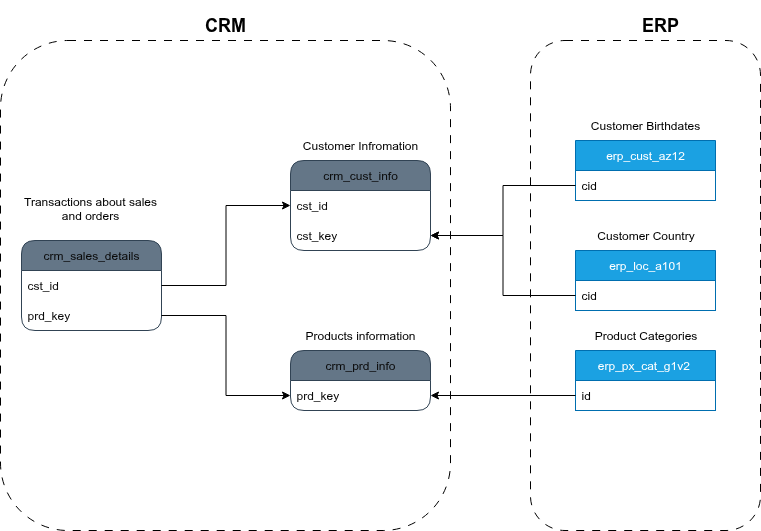

The diagram above was exported from draw.io. Its source (the exported page's mxGraphModel, read from the mxfile embedded in the PNG):
<mxGraphModel dx="1426" dy="824" grid="1" gridSize="10" guides="1" tooltips="1" connect="1" arrows="1" fold="1" page="1" pageScale="1" pageWidth="850" pageHeight="1100" background="#ffffff" math="0" shadow="0">
  <root>
    <mxCell id="0" />
    <mxCell id="1" parent="0" />
    <mxCell id="lXSwsI7uTwGUOf1URk_7-13" value="crm_cust_info" style="swimlane;fontStyle=0;childLayout=stackLayout;horizontal=1;startSize=30;horizontalStack=0;resizeParent=1;resizeParentMax=0;resizeLast=0;collapsible=1;marginBottom=0;whiteSpace=wrap;html=1;fillColor=#647687;fontColor=#0A0A0A;strokeColor=#314354;rounded=1;" vertex="1" parent="1">
      <mxGeometry x="320" y="330" width="140" height="90" as="geometry" />
    </mxCell>
    <mxCell id="lXSwsI7uTwGUOf1URk_7-14" value="cst_id" style="text;strokeColor=none;fillColor=none;align=left;verticalAlign=middle;spacingLeft=4;spacingRight=4;overflow=hidden;points=[[0,0.5],[1,0.5]];portConstraint=eastwest;rotatable=0;whiteSpace=wrap;html=1;fontColor=#0A0A0A;" vertex="1" parent="lXSwsI7uTwGUOf1URk_7-13">
      <mxGeometry y="30" width="140" height="30" as="geometry" />
    </mxCell>
    <mxCell id="lXSwsI7uTwGUOf1URk_7-45" value="cst_key" style="text;strokeColor=none;fillColor=none;align=left;verticalAlign=middle;spacingLeft=4;spacingRight=4;overflow=hidden;points=[[0,0.5],[1,0.5]];portConstraint=eastwest;rotatable=0;whiteSpace=wrap;html=1;fontColor=#0A0A0A;" vertex="1" parent="lXSwsI7uTwGUOf1URk_7-13">
      <mxGeometry y="60" width="140" height="30" as="geometry" />
    </mxCell>
    <mxCell id="lXSwsI7uTwGUOf1URk_7-18" value="&lt;font style=&quot;color: rgb(0, 0, 0);&quot;&gt;Customer Infromation&lt;/font&gt;" style="text;html=1;align=center;verticalAlign=middle;whiteSpace=wrap;rounded=0;" vertex="1" parent="1">
      <mxGeometry x="320" y="300" width="140" height="30" as="geometry" />
    </mxCell>
    <mxCell id="lXSwsI7uTwGUOf1URk_7-24" value="crm_prd_info" style="swimlane;fontStyle=0;childLayout=stackLayout;horizontal=1;startSize=30;horizontalStack=0;resizeParent=1;resizeParentMax=0;resizeLast=0;collapsible=1;marginBottom=0;whiteSpace=wrap;html=1;fillColor=#647687;fontColor=#0A0A0A;strokeColor=#314354;rounded=1;" vertex="1" parent="1">
      <mxGeometry x="320" y="520" width="140" height="60" as="geometry" />
    </mxCell>
    <mxCell id="lXSwsI7uTwGUOf1URk_7-25" value="prd_key" style="text;strokeColor=none;fillColor=none;align=left;verticalAlign=middle;spacingLeft=4;spacingRight=4;overflow=hidden;points=[[0,0.5],[1,0.5]];portConstraint=eastwest;rotatable=0;whiteSpace=wrap;html=1;fontColor=#0A0A0A;" vertex="1" parent="lXSwsI7uTwGUOf1URk_7-24">
      <mxGeometry y="30" width="140" height="30" as="geometry" />
    </mxCell>
    <mxCell id="lXSwsI7uTwGUOf1URk_7-26" value="&lt;font color=&quot;#000000&quot;&gt;Products information&lt;/font&gt;" style="text;html=1;align=center;verticalAlign=middle;whiteSpace=wrap;rounded=0;" vertex="1" parent="1">
      <mxGeometry x="320" y="490" width="140" height="30" as="geometry" />
    </mxCell>
    <mxCell id="lXSwsI7uTwGUOf1URk_7-27" value="crm_sales_details" style="swimlane;fontStyle=0;childLayout=stackLayout;horizontal=1;startSize=30;horizontalStack=0;resizeParent=1;resizeParentMax=0;resizeLast=0;collapsible=1;marginBottom=0;whiteSpace=wrap;html=1;fillColor=#647687;fontColor=#0A0A0A;strokeColor=#314354;rounded=1;" vertex="1" parent="1">
      <mxGeometry x="51" y="410" width="140" height="90" as="geometry" />
    </mxCell>
    <mxCell id="lXSwsI7uTwGUOf1URk_7-39" value="cst_id" style="text;strokeColor=none;fillColor=none;align=left;verticalAlign=middle;spacingLeft=4;spacingRight=4;overflow=hidden;points=[[0,0.5],[1,0.5]];portConstraint=eastwest;rotatable=0;whiteSpace=wrap;html=1;fontColor=#0A0A0A;" vertex="1" parent="lXSwsI7uTwGUOf1URk_7-27">
      <mxGeometry y="30" width="140" height="30" as="geometry" />
    </mxCell>
    <mxCell id="lXSwsI7uTwGUOf1URk_7-28" value="prd_key" style="text;strokeColor=none;fillColor=none;align=left;verticalAlign=middle;spacingLeft=4;spacingRight=4;overflow=hidden;points=[[0,0.5],[1,0.5]];portConstraint=eastwest;rotatable=0;whiteSpace=wrap;html=1;fontColor=#0A0A0A;" vertex="1" parent="lXSwsI7uTwGUOf1URk_7-27">
      <mxGeometry y="60" width="140" height="30" as="geometry" />
    </mxCell>
    <mxCell id="lXSwsI7uTwGUOf1URk_7-29" value="&lt;font style=&quot;color: rgb(0, 0, 0);&quot;&gt;Transactions about sales and orders&lt;/font&gt;&lt;div&gt;&lt;font style=&quot;color: rgb(0, 0, 0);&quot;&gt;&lt;br&gt;&lt;/font&gt;&lt;/div&gt;" style="text;html=1;align=center;verticalAlign=middle;whiteSpace=wrap;rounded=0;" vertex="1" parent="1">
      <mxGeometry x="50" y="370" width="140" height="30" as="geometry" />
    </mxCell>
    <mxCell id="lXSwsI7uTwGUOf1URk_7-40" style="edgeStyle=orthogonalEdgeStyle;rounded=0;orthogonalLoop=1;jettySize=auto;html=1;exitX=1;exitY=0.5;exitDx=0;exitDy=0;entryX=0;entryY=0.5;entryDx=0;entryDy=0;strokeColor=#000000;" edge="1" parent="1" source="lXSwsI7uTwGUOf1URk_7-39" target="lXSwsI7uTwGUOf1URk_7-14">
      <mxGeometry relative="1" as="geometry" />
    </mxCell>
    <mxCell id="lXSwsI7uTwGUOf1URk_7-41" style="edgeStyle=orthogonalEdgeStyle;rounded=0;orthogonalLoop=1;jettySize=auto;html=1;exitX=1;exitY=0.5;exitDx=0;exitDy=0;entryX=0;entryY=0.5;entryDx=0;entryDy=0;strokeColor=#000000;" edge="1" parent="1" source="lXSwsI7uTwGUOf1URk_7-28" target="lXSwsI7uTwGUOf1URk_7-25">
      <mxGeometry relative="1" as="geometry" />
    </mxCell>
    <mxCell id="lXSwsI7uTwGUOf1URk_7-51" value="erp_cust_az12" style="swimlane;fontStyle=0;childLayout=stackLayout;horizontal=1;startSize=30;horizontalStack=0;resizeParent=1;resizeParentMax=0;resizeLast=0;collapsible=1;marginBottom=0;whiteSpace=wrap;html=1;fillColor=#1ba1e2;rounded=0;strokeColor=#006EAF;fontColor=#ffffff;swimlaneLine=1;" vertex="1" parent="1">
      <mxGeometry x="605" y="310" width="140" height="60" as="geometry" />
    </mxCell>
    <mxCell id="lXSwsI7uTwGUOf1URk_7-52" value="&lt;font style=&quot;color: rgb(0, 0, 0);&quot;&gt;cid&lt;/font&gt;" style="text;fillColor=none;align=left;verticalAlign=middle;spacingLeft=4;spacingRight=4;overflow=hidden;points=[[0,0.5],[1,0.5]];portConstraint=eastwest;rotatable=0;whiteSpace=wrap;html=1;strokeColor=#006EAF;fontColor=#ffffff;rounded=0;swimlaneLine=1;" vertex="1" parent="lXSwsI7uTwGUOf1URk_7-51">
      <mxGeometry y="30" width="140" height="30" as="geometry" />
    </mxCell>
    <mxCell id="lXSwsI7uTwGUOf1URk_7-54" style="edgeStyle=orthogonalEdgeStyle;rounded=0;orthogonalLoop=1;jettySize=auto;html=1;exitX=0;exitY=0.5;exitDx=0;exitDy=0;entryX=1;entryY=0.5;entryDx=0;entryDy=0;strokeColor=#000000;" edge="1" parent="1" source="lXSwsI7uTwGUOf1URk_7-52" target="lXSwsI7uTwGUOf1URk_7-45">
      <mxGeometry relative="1" as="geometry" />
    </mxCell>
    <mxCell id="lXSwsI7uTwGUOf1URk_7-55" value="Customer Birthdates" style="text;html=1;align=center;verticalAlign=middle;whiteSpace=wrap;rounded=0;fontColor=#000000;swimlaneLine=0;" vertex="1" parent="1">
      <mxGeometry x="590" y="280" width="170" height="30" as="geometry" />
    </mxCell>
    <mxCell id="lXSwsI7uTwGUOf1URk_7-57" value="erp_loc_a101" style="swimlane;fontStyle=0;childLayout=stackLayout;horizontal=1;startSize=30;horizontalStack=0;resizeParent=1;resizeParentMax=0;resizeLast=0;collapsible=1;marginBottom=0;whiteSpace=wrap;html=1;fillColor=#1ba1e2;rounded=0;strokeColor=#006EAF;fontColor=#ffffff;swimlaneLine=1;" vertex="1" parent="1">
      <mxGeometry x="605" y="420" width="140" height="60" as="geometry" />
    </mxCell>
    <mxCell id="lXSwsI7uTwGUOf1URk_7-58" value="&lt;font style=&quot;color: rgb(0, 0, 0);&quot;&gt;cid&lt;/font&gt;" style="text;fillColor=none;align=left;verticalAlign=middle;spacingLeft=4;spacingRight=4;overflow=hidden;points=[[0,0.5],[1,0.5]];portConstraint=eastwest;rotatable=0;whiteSpace=wrap;html=1;strokeColor=#006EAF;fontColor=#ffffff;rounded=0;swimlaneLine=1;" vertex="1" parent="lXSwsI7uTwGUOf1URk_7-57">
      <mxGeometry y="30" width="140" height="30" as="geometry" />
    </mxCell>
    <mxCell id="lXSwsI7uTwGUOf1URk_7-59" style="edgeStyle=orthogonalEdgeStyle;rounded=0;orthogonalLoop=1;jettySize=auto;html=1;exitX=0;exitY=0.5;exitDx=0;exitDy=0;entryX=1;entryY=0.5;entryDx=0;entryDy=0;fontColor=#050505;strokeColor=#000000;" edge="1" parent="1" source="lXSwsI7uTwGUOf1URk_7-58" target="lXSwsI7uTwGUOf1URk_7-45">
      <mxGeometry relative="1" as="geometry" />
    </mxCell>
    <mxCell id="lXSwsI7uTwGUOf1URk_7-60" value="&lt;font&gt;Customer Country&lt;/font&gt;" style="text;html=1;align=center;verticalAlign=middle;whiteSpace=wrap;rounded=0;fontColor=#000000;swimlaneLine=1;" vertex="1" parent="1">
      <mxGeometry x="612.5" y="390" width="125" height="30" as="geometry" />
    </mxCell>
    <mxCell id="lXSwsI7uTwGUOf1URk_7-64" value="erp_px_cat_g1v2&amp;nbsp;" style="swimlane;fontStyle=0;childLayout=stackLayout;horizontal=1;startSize=30;horizontalStack=0;resizeParent=1;resizeParentMax=0;resizeLast=0;collapsible=1;marginBottom=0;whiteSpace=wrap;html=1;fillColor=#1ba1e2;rounded=0;strokeColor=#006EAF;fontColor=#ffffff;swimlaneLine=1;" vertex="1" parent="1">
      <mxGeometry x="605" y="520" width="140" height="60" as="geometry" />
    </mxCell>
    <mxCell id="lXSwsI7uTwGUOf1URk_7-65" value="&lt;font style=&quot;color: rgb(0, 0, 0);&quot;&gt;id&lt;/font&gt;" style="text;fillColor=none;align=left;verticalAlign=middle;spacingLeft=4;spacingRight=4;overflow=hidden;points=[[0,0.5],[1,0.5]];portConstraint=eastwest;rotatable=0;whiteSpace=wrap;html=1;strokeColor=#006EAF;fontColor=#ffffff;rounded=0;swimlaneLine=1;" vertex="1" parent="lXSwsI7uTwGUOf1URk_7-64">
      <mxGeometry y="30" width="140" height="30" as="geometry" />
    </mxCell>
    <mxCell id="lXSwsI7uTwGUOf1URk_7-66" value="Product Categories" style="text;html=1;align=center;verticalAlign=middle;whiteSpace=wrap;rounded=0;fontColor=#000000;swimlaneLine=1;" vertex="1" parent="1">
      <mxGeometry x="612.5" y="490" width="125" height="30" as="geometry" />
    </mxCell>
    <mxCell id="lXSwsI7uTwGUOf1URk_7-67" style="edgeStyle=orthogonalEdgeStyle;rounded=0;orthogonalLoop=1;jettySize=auto;html=1;exitX=0;exitY=0.5;exitDx=0;exitDy=0;entryX=1;entryY=0.5;entryDx=0;entryDy=0;strokeColor=#000000;" edge="1" parent="1" source="lXSwsI7uTwGUOf1URk_7-65" target="lXSwsI7uTwGUOf1URk_7-25">
      <mxGeometry relative="1" as="geometry" />
    </mxCell>
    <mxCell id="lXSwsI7uTwGUOf1URk_7-70" value="" style="rounded=1;whiteSpace=wrap;html=1;fillColor=none;dashed=1;dashPattern=8 8;strokeColor=#000000;" vertex="1" parent="1">
      <mxGeometry x="30" y="210" width="450" height="490" as="geometry" />
    </mxCell>
    <mxCell id="lXSwsI7uTwGUOf1URk_7-72" value="&lt;h2&gt;CRM&lt;/h2&gt;" style="text;html=1;align=center;verticalAlign=middle;whiteSpace=wrap;rounded=0;fontColor=#000000;" vertex="1" parent="1">
      <mxGeometry x="195" y="180" width="120" height="30" as="geometry" />
    </mxCell>
    <mxCell id="lXSwsI7uTwGUOf1URk_7-73" value="" style="rounded=1;whiteSpace=wrap;html=1;fillColor=none;dashed=1;dashPattern=8 8;strokeColor=#000000;" vertex="1" parent="1">
      <mxGeometry x="560" y="210" width="230" height="490" as="geometry" />
    </mxCell>
    <mxCell id="lXSwsI7uTwGUOf1URk_7-74" value="&lt;h2&gt;&lt;font style=&quot;color: rgb(0, 0, 0);&quot;&gt;ERP&lt;/font&gt;&lt;/h2&gt;" style="text;html=1;align=center;verticalAlign=middle;whiteSpace=wrap;rounded=0;" vertex="1" parent="1">
      <mxGeometry x="660" y="180" width="60" height="30" as="geometry" />
    </mxCell>
  </root>
</mxGraphModel>